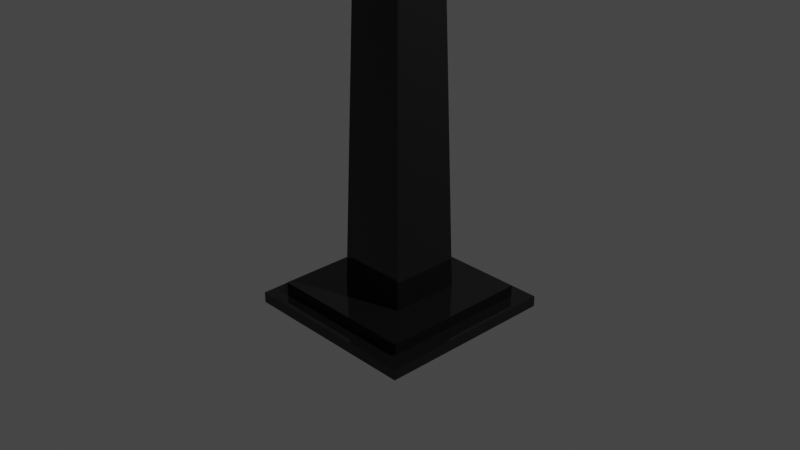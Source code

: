 # Source: Lamp.blend  (saved by Blender 2.91.10; exported with 4.5.12 LTS)
import bpy
from mathutils import Matrix  # noqa: F401  (used for matrix-valued properties, if any)

bpy.ops.wm.read_factory_settings(use_empty=True)
scene = bpy.context.scene
scene.name = 'Scene'

# ---- collections
col_collection = bpy.data.collections.new('Collection'); scene.collection.children.link(col_collection)

# ---- materials (node trees are filled in below, after node groups)
mat_lamp = bpy.data.materials.new('Lamp')
mat_lamp.alpha_threshold = 0.0
mat_lamp.use_transparent_shadow = False
mat_lamp.line_color = (0.0, 0.0, 0.0, 1.0)
mat_lamplight = bpy.data.materials.new('LampLight')
mat_lamplight.use_transparent_shadow = False
mat_lamplighter = bpy.data.materials.new('LampLighter')
mat_lamplighter.use_transparent_shadow = False

# ---- material node trees
mat_lamp.use_nodes = True; mat_lamp.node_tree.nodes.clear()
_N = mat_lamp.node_tree.nodes; _L = mat_lamp.node_tree.links
n0 = _N.new('ShaderNodeOutputMaterial'); n0.name = 'Material Output'; n0.location = (300, 300)
n1 = _N.new('ShaderNodeBsdfPrincipled'); n1.name = 'Principled BSDF'; n1.location = (10, 300)
n1.distribution = 'GGX'
n1.subsurface_method = 'BURLEY'
n1.inputs[0].default_value = (0.006555, 0.006555, 0.006555, 1.0)
n1.inputs[2].default_value = 0.0
n1.inputs[3].default_value = 1.45
n1.inputs[27].default_value = (0.0, 0.0, 0.0, 1.0)
n1.inputs[28].default_value = 1.0
_L.new(n1.outputs[0], n0.inputs[0])
n0.is_active_output = True
mat_lamplight.use_nodes = True; mat_lamplight.node_tree.nodes.clear()
_N = mat_lamplight.node_tree.nodes; _L = mat_lamplight.node_tree.links
n0 = _N.new('ShaderNodeBsdfPrincipled'); n0.name = 'Principled BSDF'; n0.location = (10, 300)
n0.distribution = 'GGX'
n0.subsurface_method = 'BURLEY'
n0.inputs[0].default_value = (0.6901, 0.8, 0.0, 1.0)
n0.inputs[2].default_value = 0.0
n0.inputs[3].default_value = 1.45
n0.inputs[27].default_value = (0.0, 0.0, 0.0, 1.0)
n0.inputs[28].default_value = 1.0
n1 = _N.new('ShaderNodeOutputMaterial'); n1.name = 'Material Output'; n1.location = (300, 300)
_L.new(n0.outputs[0], n1.inputs[0])
n1.is_active_output = True
mat_lamplighter.use_nodes = True; mat_lamplighter.node_tree.nodes.clear()
_N = mat_lamplighter.node_tree.nodes; _L = mat_lamplighter.node_tree.links
n0 = _N.new('ShaderNodeBsdfPrincipled'); n0.name = 'Principled BSDF'; n0.location = (10, 300)
n0.distribution = 'GGX'
n0.subsurface_method = 'BURLEY'
n0.inputs[0].default_value = (0.01954, 0.01877, 0.01323, 1.0)
n0.inputs[3].default_value = 1.45
n0.inputs[27].default_value = (0.0, 0.0, 0.0, 1.0)
n0.inputs[28].default_value = 1.0
n1 = _N.new('ShaderNodeOutputMaterial'); n1.name = 'Material Output'; n1.location = (300, 300)
_L.new(n0.outputs[0], n1.inputs[0])
n1.is_active_output = True

# ---- world
world_world = bpy.data.worlds.new('World'); scene.world = world_world
world_world.use_nodes = True; world_world.node_tree.nodes.clear()
_N = world_world.node_tree.nodes; _L = world_world.node_tree.links
n0 = _N.new('ShaderNodeOutputWorld'); n0.name = 'World Output'; n0.location = (300, 300)
n1 = _N.new('ShaderNodeBackground'); n1.name = 'Background'; n1.location = (10, 300)
n1.inputs[0].default_value = (0.05088, 0.05088, 0.05088, 1.0)
_L.new(n1.outputs[0], n0.inputs[0])
n0.is_active_output = True
world_world.color = (0.05088, 0.05088, 0.05088)
world_world.use_sun_shadow = False
world_world.sun_shadow_jitter_overblur = 0.0

# ---- cameras
cam_camera = bpy.data.cameras.new('Camera')
cam_camera.clip_end = 100.0
cam_camera.ortho_scale = 7.314

# ---- lights
light_light = bpy.data.lights.new('Light', 'POINT')
light_light.transmission_factor = 0.0
light_light.energy = 1000.0
light_light.shadow_soft_size = 0.1
light_light.shadow_maximum_resolution = 0.006
light_light.use_absolute_resolution = True

# ---- meshes
me_cube = bpy.data.meshes.new('Cube')
me_cube.from_pydata([(0.8282, 0.8282, -0.8827), (1.0, 1.0, -1.0), (0.8282, -0.8282, -0.8827), (1.0, -1.0, -1.0), (-0.8282, 0.8282, -0.8827), (-1.0, 1.0, -1.0), (-0.8282, -0.8282, -0.8827), (-1.0, -1.0, -1.0), (1.0, -1.0, -0.8827), (-1.0, -1.0, -0.8827), (1.0, 1.0, -0.8827), (-1.0, 1.0, -0.8827), (0.3883, 0.3883, -0.7586), (0.3883, -0.3883, -0.7586), (-0.3883, 0.3883, -0.7586), (-0.3883, -0.3883, -0.7586), (0.8282, -0.8282, -0.7586), (-0.8282, -0.8282, -0.7586), (0.8282, 0.8282, -0.7586), (-0.8282, 0.8282, -0.7586), (0.4622, 0.4622, 4.331), (0.4622, -0.4622, 4.331), (-0.4622, 0.4622, 4.331), (-0.4622, -0.4622, 4.331), (0.2633, -0.2633, 4.097), (-0.2633, -0.2633, 4.097), (0.2633, 0.2633, 4.097), (-0.2633, 0.2633, 4.097), (0.008785, 0.008785, 7.303), (0.008785, -0.008785, 7.303), (-0.008785, 0.008785, 7.303), (-0.008785, -0.008785, 7.303), (0.4622, -0.4622, 5.781), (-0.4622, -0.4622, 5.781), (0.4622, 0.4622, 5.781), (-0.4622, 0.4622, 5.781), (0.2946, -0.2946, 6.071), (-0.2946, -0.2946, 6.071), (0.2946, 0.2946, 6.071), (-0.2946, 0.2946, 6.071), (0.08831, -0.08831, 6.071), (-0.08831, -0.08831, 6.071), (0.08831, 0.08831, 6.071), (-0.08831, 0.08831, 6.071), (-0.3117, 0.3117, 5.219), (0.3117, 0.3117, 5.219), (0.3117, -0.3117, 5.219), (-0.3117, -0.3117, 5.219), (-0.3117, 0.3117, 4.893), (-0.3117, 0.3117, 5.219), (0.3117, 0.3117, 5.219), (0.3117, 0.3117, 4.893), (0.3117, -0.3117, 5.219), (0.3117, -0.3117, 4.893), (-0.3117, -0.3117, 4.893), (-0.3117, -0.3117, 5.219), (0.4622, 0.4622, 4.331), (0.4622, -0.4622, 4.331), (-0.4622, 0.4622, 4.331), (-0.4622, -0.4622, 4.331), (-0.3117, 0.3117, 4.893), (0.3117, 0.3117, 4.893), (0.3117, -0.3117, 4.893), (-0.3117, -0.3117, 4.893)], [], [(4, 6, 17, 19), (3, 8, 9, 7), (7, 9, 11, 5), (5, 1, 3, 7), (1, 10, 8, 3), (5, 11, 10, 1), (2, 6, 9, 8), (0, 2, 8, 10), (6, 4, 11, 9), (4, 0, 10, 11), (13, 12, 26, 24), (6, 2, 16, 17), (0, 4, 19, 18), (2, 0, 18, 16), (13, 15, 17, 16), (12, 13, 16, 18), (15, 14, 19, 17), (14, 12, 18, 19), (45, 44, 35, 34), (14, 15, 25, 27), (15, 13, 24, 25), (12, 14, 27, 26), (21, 23, 25, 24), (20, 21, 24, 26), (23, 22, 27, 25), (22, 20, 26, 27), (28, 30, 31, 29), (46, 45, 34, 32), (44, 47, 33, 35), (47, 46, 32, 33), (36, 37, 33, 32), (38, 36, 32, 34), (37, 39, 35, 33), (39, 38, 34, 35), (40, 41, 37, 36), (42, 40, 36, 38), (41, 43, 39, 37), (43, 42, 38, 39), (29, 31, 41, 40), (28, 29, 40, 42), (31, 30, 43, 41), (30, 28, 42, 43), (54, 53, 52, 55), (48, 54, 55, 49), (53, 51, 50, 52), (51, 48, 49, 50), (59, 57, 62, 63), (58, 59, 63, 60), (57, 56, 61, 62), (56, 58, 60, 61)])
me_cube.polygons.foreach_set('material_index', [0, 0, 0, 0, 0, 0, 0, 0, 0, 0, 0, 0, 0, 0, 0, 0, 0, 0, 0, 0, 0, 0, 0, 0, 0, 0, 0, 0, 0, 0, 0, 0, 0, 0, 0, 0, 0, 0, 0, 0, 0, 0, 1, 1, 1, 1, 2, 2, 2, 2])
_uv = me_cube.uv_layers.new(name='UVMap')
_uv.uv.foreach_set('vector', [0.6914, 0.9258, 0.6914, 0.9258, 0.6914, 0.9258, 0.6914, 0.9258, 0.6914, 0.9258, 0.6914, 0.9258, 0.6914, 0.9258, 0.6914, 0.9258, 0.6914, 0.9258, 0.6914, 0.9258, 0.6914, 0.9258, 0.6914, 0.9258, 0.6914, 0.9258, 0.6914, 0.9258, 0.6914, 0.9258, 0.6914, 0.9258, 0.6914, 0.9258, 0.6914, 0.9258, 0.6914, 0.9258, 0.6914, 0.9258, 0.6914, 0.9258, 0.6914, 0.9258, 0.6914, 0.9258, 0.6914, 0.9258, 0.6914, 0.9258, 0.6914, 0.9258, 0.6914, 0.9258, 0.6914, 0.9258, 0.6914, 0.9258, 0.6914, 0.9258, 0.6914, 0.9258, 0.6914, 0.9258, 0.6914, 0.9258, 0.6914, 0.9258, 0.6914, 0.9258, 0.6914, 0.9258, 0.6914, 0.9258, 0.6914, 0.9258, 0.6914, 0.9258, 0.6914, 0.9258, 0.6914, 0.9258, 0.6914, 0.9258, 0.6914, 0.9258, 0.6914, 0.9258, 0.6914, 0.9258, 0.6914, 0.9258, 0.6914, 0.9258, 0.6914, 0.9258, 0.6914, 0.9258, 0.6914, 0.9258, 0.6914, 0.9258, 0.6914, 0.9258, 0.6914, 0.9258, 0.6914, 0.9258, 0.6914, 0.9258, 0.6914, 0.9258, 0.6914, 0.9258, 0.6914, 0.9258, 0.6914, 0.9258, 0.6914, 0.9258, 0.6914, 0.9258, 0.6914, 0.9258, 0.6914, 0.9258, 0.6914, 0.9258, 0.6914, 0.9258, 0.6914, 0.9258, 0.6914, 0.9258, 0.6914, 0.9258, 0.6914, 0.9258, 0.6914, 0.9258, 0.6914, 0.9258, 0.6914, 0.9258, 0.6719, 0.9492, 0.6719, 0.9492, 0.6719, 0.9492, 0.6719, 0.9492, 0.6914, 0.9258, 0.6914, 0.9258, 0.6914, 0.9258, 0.6914, 0.9258, 0.6914, 0.9258, 0.6914, 0.9258, 0.6914, 0.9258, 0.6914, 0.9258, 0.6914, 0.9258, 0.6914, 0.9258, 0.6914, 0.9258, 0.6914, 0.9258, 0.6914, 0.9258, 0.6914, 0.9258, 0.6914, 0.9258, 0.6914, 0.9258, 0.6914, 0.9258, 0.6914, 0.9258, 0.6914, 0.9258, 0.6914, 0.9258, 0.6914, 0.9258, 0.6914, 0.9258, 0.6914, 0.9258, 0.6914, 0.9258, 0.6914, 0.9258, 0.6914, 0.9258, 0.6914, 0.9258, 0.6914, 0.9258, 0.6914, 0.9258, 0.6914, 0.9258, 0.6914, 0.9258, 0.6914, 0.9258, 0.6719, 0.9492, 0.6719, 0.9492, 0.6719, 0.9492, 0.6719, 0.9492, 0.6719, 0.9492, 0.6719, 0.9492, 0.6719, 0.9492, 0.6719, 0.9492, 0.6719, 0.9492, 0.6719, 0.9492, 0.6719, 0.9492, 0.6719, 0.9492, 0.6914, 0.9258, 0.6914, 0.9258, 0.6914, 0.9258, 0.6914, 0.9258, 0.6914, 0.9258, 0.6914, 0.9258, 0.6914, 0.9258, 0.6914, 0.9258, 0.6914, 0.9258, 0.6914, 0.9258, 0.6914, 0.9258, 0.6914, 0.9258, 0.6914, 0.9258, 0.6914, 0.9258, 0.6914, 0.9258, 0.6914, 0.9258, 0.6914, 0.9258, 0.6914, 0.9258, 0.6914, 0.9258, 0.6914, 0.9258, 0.6914, 0.9258, 0.6914, 0.9258, 0.6914, 0.9258, 0.6914, 0.9258, 0.6914, 0.9258, 0.6914, 0.9258, 0.6914, 0.9258, 0.6914, 0.9258, 0.6914, 0.9258, 0.6914, 0.9258, 0.6914, 0.9258, 0.6914, 0.9258, 0.6914, 0.9258, 0.6914, 0.9258, 0.6914, 0.9258, 0.6914, 0.9258, 0.6914, 0.9258, 0.6914, 0.9258, 0.6914, 0.9258, 0.6914, 0.9258, 0.6914, 0.9258, 0.6914, 0.9258, 0.6914, 0.9258, 0.6914, 0.9258, 0.6914, 0.9258, 0.6914, 0.9258, 0.6914, 0.9258, 0.6914, 0.9258, 0.6914, 0.668, 0.6914, 0.668, 0.6914, 0.668, 0.6914, 0.668, 0.6914, 0.668, 0.6914, 0.668, 0.6914, 0.668, 0.6914, 0.668, 0.6914, 0.668, 0.6914, 0.668, 0.6914, 0.668, 0.6914, 0.668, 0.6914, 0.668, 0.6914, 0.668, 0.6914, 0.668, 0.6914, 0.668, 0.6719, 0.9492, 0.6719, 0.9492, 0.6719, 0.9492, 0.6719, 0.9492, 0.6719, 0.9492, 0.6719, 0.9492, 0.6719, 0.9492, 0.6719, 0.9492, 0.6719, 0.9492, 0.6719, 0.9492, 0.6719, 0.9492, 0.6719, 0.9492, 0.6719, 0.9492, 0.6719, 0.9492, 0.6719, 0.9492, 0.6719, 0.9492])
me_cube.materials.append(mat_lamp)
me_cube.materials.append(mat_lamplight)
me_cube.materials.append(mat_lamplighter)
me_cube.use_remesh_preserve_volume = False
me_cube.use_remesh_preserve_attributes = False
me_cube.use_mirror_vertex_groups = False
me_cube.update()

# ---- objects
ob_lamp = bpy.data.objects.new('Lamp', me_cube)
ob_light = bpy.data.objects.new('Light', light_light)
ob_camera = bpy.data.objects.new('Camera', cam_camera)

# ---- transforms, parenting, visibility, modifiers, constraints
ob_lamp.location = (0.0, 0.0, 0.0)
ob_lamp.lock_rotations_4d = False
ob_lamp.empty_display_type = 'ARROWS'
ob_lamp.lineart.crease_threshold = 0.0
ob_light.location = (4.076, 1.005, 5.904)
ob_light.rotation_euler = (0.6503, 0.05522, 1.866)
ob_light.lock_rotations_4d = False
ob_light.empty_display_type = 'ARROWS'
ob_light.color = (0.0, 0.0, 0.0, 0.0)
ob_light.lineart.crease_threshold = 0.0
ob_camera.location = (7.359, -6.926, 4.958)
ob_camera.rotation_euler = (1.109, 0.0, 0.8149)
ob_camera.lock_rotations_4d = False
ob_camera.empty_display_type = 'ARROWS'
ob_camera.color = (0.0, 0.0, 0.0, 0.0)
ob_camera.display_type = 'WIRE'
ob_camera.lineart.crease_threshold = 0.0

# ---- collection membership
col_collection.objects.link(ob_lamp)
col_collection.objects.link(ob_light)
col_collection.objects.link(ob_camera)

# ---- scene / render settings (as saved in the file)
scene.camera = ob_camera
scene.frame_start = 1; scene.frame_end = 250; scene.frame_set(1)
scene.render.engine = 'BLENDER_EEVEE_NEXT'
scene.cycles.use_denoising = False
scene.cycles.samples = 128
scene.cycles.sampling_pattern = 'TABULATED_SOBOL'
scene.cycles.use_adaptive_sampling = False
scene.cycles.use_light_tree = False
scene.view_settings.view_transform = 'Filmic'
bpy.context.view_layer.update()
